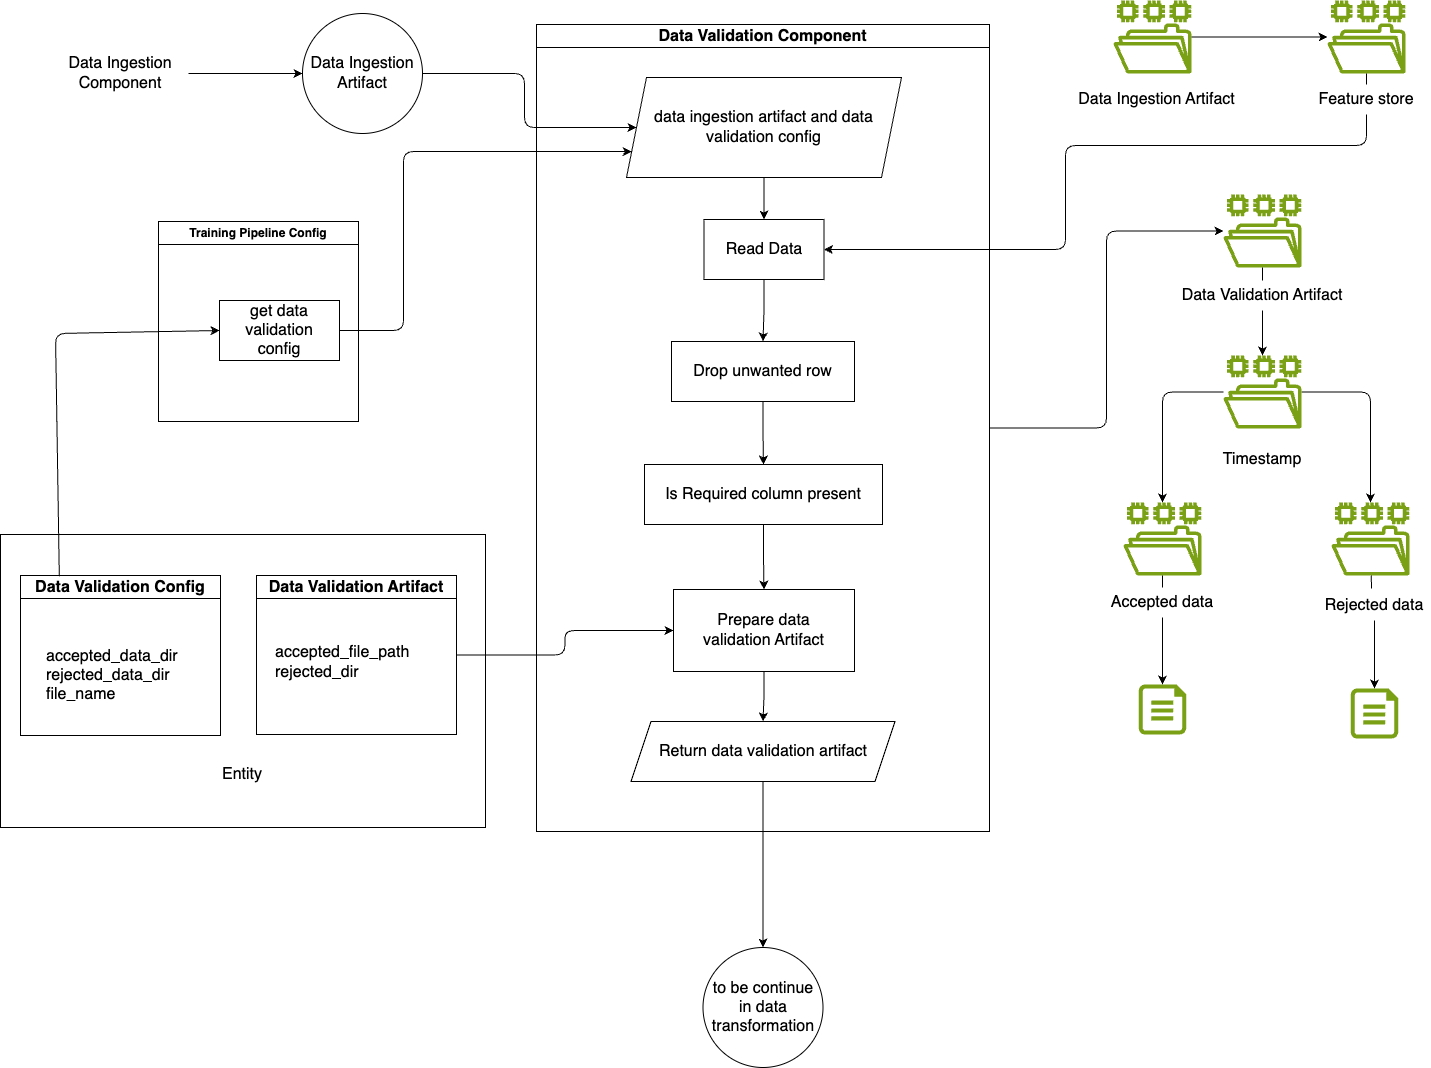

The diagram above was exported from draw.io. Its source (the exported page's mxGraphModel, read from the mxfile embedded in the PNG):
<mxGraphModel dx="2460" dy="1490" grid="0" gridSize="10" guides="1" tooltips="1" connect="1" arrows="1" fold="1" page="1" pageScale="1" pageWidth="1600" pageHeight="1200" math="0" shadow="0">
  <root>
    <mxCell id="0" />
    <mxCell id="1" parent="0" />
    <mxCell id="d7bRmCEB7CpQnjQJ-TAZ-9" value="" style="edgeStyle=orthogonalEdgeStyle;rounded=0;orthogonalLoop=1;jettySize=auto;html=1;" edge="1" parent="1" source="d7bRmCEB7CpQnjQJ-TAZ-1" target="d7bRmCEB7CpQnjQJ-TAZ-2">
      <mxGeometry relative="1" as="geometry" />
    </mxCell>
    <mxCell id="d7bRmCEB7CpQnjQJ-TAZ-1" value="&lt;font style=&quot;font-size: 16px;&quot;&gt;Data Ingestion&lt;/font&gt;&lt;div&gt;&lt;font style=&quot;font-size: 16px;&quot;&gt;Component&lt;/font&gt;&lt;/div&gt;" style="text;html=1;align=center;verticalAlign=middle;whiteSpace=wrap;rounded=0;" vertex="1" parent="1">
      <mxGeometry x="85" y="107" width="136" height="30" as="geometry" />
    </mxCell>
    <mxCell id="d7bRmCEB7CpQnjQJ-TAZ-25" style="edgeStyle=orthogonalEdgeStyle;rounded=1;orthogonalLoop=1;jettySize=auto;html=1;curved=0;" edge="1" parent="1" source="d7bRmCEB7CpQnjQJ-TAZ-2" target="d7bRmCEB7CpQnjQJ-TAZ-24">
      <mxGeometry relative="1" as="geometry" />
    </mxCell>
    <mxCell id="d7bRmCEB7CpQnjQJ-TAZ-2" value="&lt;font style=&quot;font-size: 16px;&quot;&gt;Data Ingestion&lt;/font&gt;&lt;div&gt;&lt;font style=&quot;font-size: 16px;&quot;&gt;Artifact&lt;/font&gt;&lt;/div&gt;" style="ellipse;whiteSpace=wrap;html=1;aspect=fixed;" vertex="1" parent="1">
      <mxGeometry x="335" y="62" width="120" height="120" as="geometry" />
    </mxCell>
    <mxCell id="aKTo-rIy3yQ45id-nFWs-14" style="edgeStyle=orthogonalEdgeStyle;rounded=1;orthogonalLoop=1;jettySize=auto;html=1;strokeColor=none;curved=0;" edge="1" parent="1" source="d7bRmCEB7CpQnjQJ-TAZ-7" target="b18NVyQAREQxAOYzA7l4-3">
      <mxGeometry relative="1" as="geometry" />
    </mxCell>
    <mxCell id="aKTo-rIy3yQ45id-nFWs-15" style="edgeStyle=orthogonalEdgeStyle;rounded=1;orthogonalLoop=1;jettySize=auto;html=1;curved=0;" edge="1" parent="1" source="d7bRmCEB7CpQnjQJ-TAZ-7" target="b18NVyQAREQxAOYzA7l4-3">
      <mxGeometry relative="1" as="geometry" />
    </mxCell>
    <mxCell id="d7bRmCEB7CpQnjQJ-TAZ-7" value="&lt;font style=&quot;font-size: 16px;&quot;&gt;Data Validation Component&lt;/font&gt;" style="swimlane;whiteSpace=wrap;html=1;" vertex="1" parent="1">
      <mxGeometry x="569" y="73" width="453" height="807" as="geometry" />
    </mxCell>
    <mxCell id="d7bRmCEB7CpQnjQJ-TAZ-13" value="&lt;font style=&quot;font-size: 16px;&quot;&gt;Return data validation artifact&lt;/font&gt;" style="shape=parallelogram;perimeter=parallelogramPerimeter;whiteSpace=wrap;html=1;fixedSize=1;" vertex="1" parent="d7bRmCEB7CpQnjQJ-TAZ-7">
      <mxGeometry x="94.5" y="697" width="264" height="60" as="geometry" />
    </mxCell>
    <mxCell id="d7bRmCEB7CpQnjQJ-TAZ-16" value="" style="edgeStyle=orthogonalEdgeStyle;rounded=0;orthogonalLoop=1;jettySize=auto;html=1;" edge="1" parent="d7bRmCEB7CpQnjQJ-TAZ-7" source="d7bRmCEB7CpQnjQJ-TAZ-15" target="d7bRmCEB7CpQnjQJ-TAZ-13">
      <mxGeometry relative="1" as="geometry" />
    </mxCell>
    <mxCell id="d7bRmCEB7CpQnjQJ-TAZ-15" value="&lt;font style=&quot;font-size: 16px;&quot;&gt;Prepare data&lt;/font&gt;&lt;div&gt;&lt;font style=&quot;font-size: 16px;&quot;&gt;validation Artifact&lt;/font&gt;&lt;/div&gt;" style="rounded=0;whiteSpace=wrap;html=1;" vertex="1" parent="d7bRmCEB7CpQnjQJ-TAZ-7">
      <mxGeometry x="137" y="565" width="181" height="82" as="geometry" />
    </mxCell>
    <mxCell id="d7bRmCEB7CpQnjQJ-TAZ-28" value="" style="edgeStyle=orthogonalEdgeStyle;rounded=0;orthogonalLoop=1;jettySize=auto;html=1;" edge="1" parent="d7bRmCEB7CpQnjQJ-TAZ-7" source="d7bRmCEB7CpQnjQJ-TAZ-24" target="d7bRmCEB7CpQnjQJ-TAZ-27">
      <mxGeometry relative="1" as="geometry" />
    </mxCell>
    <mxCell id="d7bRmCEB7CpQnjQJ-TAZ-24" value="&lt;font style=&quot;font-size: 16px;&quot;&gt;data ingestion artifact and data&lt;/font&gt;&lt;div&gt;&lt;font style=&quot;font-size: 16px;&quot;&gt;validation config&lt;/font&gt;&lt;/div&gt;" style="shape=parallelogram;perimeter=parallelogramPerimeter;whiteSpace=wrap;html=1;fixedSize=1;" vertex="1" parent="d7bRmCEB7CpQnjQJ-TAZ-7">
      <mxGeometry x="90" y="53" width="275" height="100" as="geometry" />
    </mxCell>
    <mxCell id="d7bRmCEB7CpQnjQJ-TAZ-31" value="" style="edgeStyle=orthogonalEdgeStyle;rounded=0;orthogonalLoop=1;jettySize=auto;html=1;" edge="1" parent="d7bRmCEB7CpQnjQJ-TAZ-7" source="d7bRmCEB7CpQnjQJ-TAZ-27" target="d7bRmCEB7CpQnjQJ-TAZ-29">
      <mxGeometry relative="1" as="geometry" />
    </mxCell>
    <mxCell id="d7bRmCEB7CpQnjQJ-TAZ-27" value="&lt;font style=&quot;font-size: 16px;&quot;&gt;Read Data&lt;/font&gt;" style="rounded=0;whiteSpace=wrap;html=1;" vertex="1" parent="d7bRmCEB7CpQnjQJ-TAZ-7">
      <mxGeometry x="167.5" y="195" width="120" height="60" as="geometry" />
    </mxCell>
    <mxCell id="d7bRmCEB7CpQnjQJ-TAZ-32" value="" style="edgeStyle=orthogonalEdgeStyle;rounded=0;orthogonalLoop=1;jettySize=auto;html=1;" edge="1" parent="d7bRmCEB7CpQnjQJ-TAZ-7" source="d7bRmCEB7CpQnjQJ-TAZ-29" target="d7bRmCEB7CpQnjQJ-TAZ-30">
      <mxGeometry relative="1" as="geometry" />
    </mxCell>
    <mxCell id="d7bRmCEB7CpQnjQJ-TAZ-29" value="&lt;font style=&quot;font-size: 16px;&quot;&gt;Drop unwanted row&lt;/font&gt;" style="rounded=0;whiteSpace=wrap;html=1;" vertex="1" parent="d7bRmCEB7CpQnjQJ-TAZ-7">
      <mxGeometry x="135" y="317" width="183" height="60" as="geometry" />
    </mxCell>
    <mxCell id="d7bRmCEB7CpQnjQJ-TAZ-33" value="" style="edgeStyle=orthogonalEdgeStyle;rounded=0;orthogonalLoop=1;jettySize=auto;html=1;" edge="1" parent="d7bRmCEB7CpQnjQJ-TAZ-7" source="d7bRmCEB7CpQnjQJ-TAZ-30" target="d7bRmCEB7CpQnjQJ-TAZ-15">
      <mxGeometry relative="1" as="geometry" />
    </mxCell>
    <mxCell id="d7bRmCEB7CpQnjQJ-TAZ-30" value="&lt;span style=&quot;font-size: 16px;&quot;&gt;Is Required column present&lt;/span&gt;" style="rounded=0;whiteSpace=wrap;html=1;" vertex="1" parent="d7bRmCEB7CpQnjQJ-TAZ-7">
      <mxGeometry x="108" y="440" width="238" height="60" as="geometry" />
    </mxCell>
    <mxCell id="d7bRmCEB7CpQnjQJ-TAZ-8" value="&lt;font style=&quot;font-size: 16px;&quot;&gt;to be continue&lt;/font&gt;&lt;div&gt;&lt;font style=&quot;font-size: 16px;&quot;&gt;in data&lt;/font&gt;&lt;/div&gt;&lt;div&gt;&lt;font style=&quot;font-size: 16px;&quot;&gt;transformation&lt;/font&gt;&lt;/div&gt;" style="ellipse;whiteSpace=wrap;html=1;aspect=fixed;" vertex="1" parent="1">
      <mxGeometry x="735.5" y="996" width="120" height="120" as="geometry" />
    </mxCell>
    <mxCell id="d7bRmCEB7CpQnjQJ-TAZ-10" value="Training Pipeline Config" style="swimlane;whiteSpace=wrap;html=1;" vertex="1" parent="1">
      <mxGeometry x="191" y="270" width="200" height="200" as="geometry" />
    </mxCell>
    <mxCell id="d7bRmCEB7CpQnjQJ-TAZ-11" value="&lt;font style=&quot;font-size: 16px;&quot;&gt;get data validation&lt;/font&gt;&lt;div&gt;&lt;font style=&quot;font-size: 16px;&quot;&gt;config&lt;/font&gt;&lt;/div&gt;" style="rounded=0;whiteSpace=wrap;html=1;" vertex="1" parent="d7bRmCEB7CpQnjQJ-TAZ-10">
      <mxGeometry x="61" y="79" width="120" height="60" as="geometry" />
    </mxCell>
    <mxCell id="d7bRmCEB7CpQnjQJ-TAZ-12" value="" style="rounded=0;whiteSpace=wrap;html=1;" vertex="1" parent="1">
      <mxGeometry x="33" y="583" width="485" height="293" as="geometry" />
    </mxCell>
    <mxCell id="d7bRmCEB7CpQnjQJ-TAZ-14" style="edgeStyle=orthogonalEdgeStyle;rounded=0;orthogonalLoop=1;jettySize=auto;html=1;entryX=0.5;entryY=0;entryDx=0;entryDy=0;" edge="1" parent="1" source="d7bRmCEB7CpQnjQJ-TAZ-13" target="d7bRmCEB7CpQnjQJ-TAZ-8">
      <mxGeometry relative="1" as="geometry" />
    </mxCell>
    <mxCell id="d7bRmCEB7CpQnjQJ-TAZ-17" value="&lt;font style=&quot;font-size: 16px;&quot;&gt;Data Validation Config&lt;/font&gt;" style="swimlane;whiteSpace=wrap;html=1;" vertex="1" parent="1">
      <mxGeometry x="53" y="624" width="200" height="160" as="geometry" />
    </mxCell>
    <mxCell id="d7bRmCEB7CpQnjQJ-TAZ-21" value="&lt;font style=&quot;font-size: 16px;&quot;&gt;accepted_data_dir&lt;/font&gt;&lt;div&gt;&lt;font style=&quot;font-size: 16px;&quot;&gt;rejected_data_dir&lt;/font&gt;&lt;/div&gt;&lt;div&gt;&lt;font style=&quot;font-size: 16px;&quot;&gt;file_name&lt;/font&gt;&lt;/div&gt;" style="text;html=1;align=left;verticalAlign=middle;whiteSpace=wrap;rounded=0;" vertex="1" parent="d7bRmCEB7CpQnjQJ-TAZ-17">
      <mxGeometry x="24" y="48.5" width="144" height="103.5" as="geometry" />
    </mxCell>
    <mxCell id="d7bRmCEB7CpQnjQJ-TAZ-34" style="edgeStyle=orthogonalEdgeStyle;rounded=1;orthogonalLoop=1;jettySize=auto;html=1;entryX=0;entryY=0.5;entryDx=0;entryDy=0;curved=0;" edge="1" parent="1" source="d7bRmCEB7CpQnjQJ-TAZ-18" target="d7bRmCEB7CpQnjQJ-TAZ-15">
      <mxGeometry relative="1" as="geometry" />
    </mxCell>
    <mxCell id="d7bRmCEB7CpQnjQJ-TAZ-18" value="&lt;font style=&quot;font-size: 16px;&quot;&gt;Data Validation Artifact&lt;/font&gt;" style="swimlane;whiteSpace=wrap;html=1;" vertex="1" parent="1">
      <mxGeometry x="289" y="624" width="200" height="159" as="geometry" />
    </mxCell>
    <mxCell id="d7bRmCEB7CpQnjQJ-TAZ-20" value="&lt;font style=&quot;font-size: 16px;&quot;&gt;accepted_file_path&lt;/font&gt;&lt;div&gt;&lt;font style=&quot;font-size: 16px;&quot;&gt;rejected_dir&lt;/font&gt;&lt;/div&gt;" style="text;html=1;align=left;verticalAlign=middle;whiteSpace=wrap;rounded=0;" vertex="1" parent="d7bRmCEB7CpQnjQJ-TAZ-18">
      <mxGeometry x="17" y="72" width="144" height="30" as="geometry" />
    </mxCell>
    <mxCell id="d7bRmCEB7CpQnjQJ-TAZ-22" value="&lt;font style=&quot;font-size: 16px;&quot;&gt;Entity&lt;/font&gt;" style="text;html=1;align=center;verticalAlign=middle;whiteSpace=wrap;rounded=0;" vertex="1" parent="1">
      <mxGeometry x="237" y="808" width="76" height="30" as="geometry" />
    </mxCell>
    <mxCell id="d7bRmCEB7CpQnjQJ-TAZ-23" value="" style="endArrow=classic;html=1;rounded=1;exitX=0.194;exitY=0.004;exitDx=0;exitDy=0;exitPerimeter=0;entryX=0;entryY=0.5;entryDx=0;entryDy=0;curved=0;" edge="1" parent="1" source="d7bRmCEB7CpQnjQJ-TAZ-17" target="d7bRmCEB7CpQnjQJ-TAZ-11">
      <mxGeometry width="50" height="50" relative="1" as="geometry">
        <mxPoint x="635" y="723" as="sourcePoint" />
        <mxPoint x="685" y="673" as="targetPoint" />
        <Array as="points">
          <mxPoint x="88" y="382" />
        </Array>
      </mxGeometry>
    </mxCell>
    <mxCell id="d7bRmCEB7CpQnjQJ-TAZ-26" style="edgeStyle=orthogonalEdgeStyle;rounded=1;orthogonalLoop=1;jettySize=auto;html=1;entryX=0;entryY=0.75;entryDx=0;entryDy=0;curved=0;" edge="1" parent="1" source="d7bRmCEB7CpQnjQJ-TAZ-11" target="d7bRmCEB7CpQnjQJ-TAZ-24">
      <mxGeometry relative="1" as="geometry">
        <Array as="points">
          <mxPoint x="436" y="379" />
          <mxPoint x="436" y="200" />
        </Array>
      </mxGeometry>
    </mxCell>
    <mxCell id="b18NVyQAREQxAOYzA7l4-1" value="" style="sketch=0;outlineConnect=0;fontColor=#232F3E;gradientColor=none;fillColor=#7AA116;strokeColor=none;dashed=0;verticalLabelPosition=bottom;verticalAlign=top;align=center;html=1;fontSize=12;fontStyle=0;aspect=fixed;pointerEvents=1;shape=mxgraph.aws4.file_system;" vertex="1" parent="1">
      <mxGeometry x="1146" y="49" width="78" height="73" as="geometry" />
    </mxCell>
    <mxCell id="b18NVyQAREQxAOYzA7l4-2" value="" style="sketch=0;outlineConnect=0;fontColor=#232F3E;gradientColor=none;fillColor=#7AA116;strokeColor=none;dashed=0;verticalLabelPosition=bottom;verticalAlign=top;align=center;html=1;fontSize=12;fontStyle=0;aspect=fixed;pointerEvents=1;shape=mxgraph.aws4.file_system;" vertex="1" parent="1">
      <mxGeometry x="1360" y="49" width="78" height="73" as="geometry" />
    </mxCell>
    <mxCell id="b18NVyQAREQxAOYzA7l4-3" value="" style="sketch=0;outlineConnect=0;fontColor=#232F3E;gradientColor=none;fillColor=#7AA116;strokeColor=none;dashed=0;verticalLabelPosition=bottom;verticalAlign=top;align=center;html=1;fontSize=12;fontStyle=0;aspect=fixed;pointerEvents=1;shape=mxgraph.aws4.file_system;" vertex="1" parent="1">
      <mxGeometry x="1256" y="243" width="78" height="73" as="geometry" />
    </mxCell>
    <mxCell id="aKTo-rIy3yQ45id-nFWs-18" style="edgeStyle=orthogonalEdgeStyle;rounded=1;orthogonalLoop=1;jettySize=auto;html=1;curved=0;" edge="1" parent="1" source="b18NVyQAREQxAOYzA7l4-4" target="b18NVyQAREQxAOYzA7l4-5">
      <mxGeometry relative="1" as="geometry" />
    </mxCell>
    <mxCell id="aKTo-rIy3yQ45id-nFWs-19" style="edgeStyle=orthogonalEdgeStyle;rounded=1;orthogonalLoop=1;jettySize=auto;html=1;curved=0;" edge="1" parent="1" source="b18NVyQAREQxAOYzA7l4-4" target="b18NVyQAREQxAOYzA7l4-6">
      <mxGeometry relative="1" as="geometry" />
    </mxCell>
    <mxCell id="b18NVyQAREQxAOYzA7l4-4" value="" style="sketch=0;outlineConnect=0;fontColor=#232F3E;gradientColor=none;fillColor=#7AA116;strokeColor=none;dashed=0;verticalLabelPosition=bottom;verticalAlign=top;align=center;html=1;fontSize=12;fontStyle=0;aspect=fixed;pointerEvents=1;shape=mxgraph.aws4.file_system;" vertex="1" parent="1">
      <mxGeometry x="1256" y="404" width="78" height="73" as="geometry" />
    </mxCell>
    <mxCell id="b18NVyQAREQxAOYzA7l4-5" value="" style="sketch=0;outlineConnect=0;fontColor=#232F3E;gradientColor=none;fillColor=#7AA116;strokeColor=none;dashed=0;verticalLabelPosition=bottom;verticalAlign=top;align=center;html=1;fontSize=12;fontStyle=0;aspect=fixed;pointerEvents=1;shape=mxgraph.aws4.file_system;" vertex="1" parent="1">
      <mxGeometry x="1156" y="551" width="78" height="73" as="geometry" />
    </mxCell>
    <mxCell id="b18NVyQAREQxAOYzA7l4-6" value="" style="sketch=0;outlineConnect=0;fontColor=#232F3E;gradientColor=none;fillColor=#7AA116;strokeColor=none;dashed=0;verticalLabelPosition=bottom;verticalAlign=top;align=center;html=1;fontSize=12;fontStyle=0;aspect=fixed;pointerEvents=1;shape=mxgraph.aws4.file_system;" vertex="1" parent="1">
      <mxGeometry x="1364" y="551" width="78" height="73" as="geometry" />
    </mxCell>
    <mxCell id="aKTo-rIy3yQ45id-nFWs-1" value="" style="verticalLabelPosition=bottom;html=1;verticalAlign=top;align=center;strokeColor=none;fillColor=#7AA116;shape=mxgraph.azure.cloud_services_configuration_file;pointerEvents=1;" vertex="1" parent="1">
      <mxGeometry x="1171.25" y="733" width="47.5" height="50" as="geometry" />
    </mxCell>
    <mxCell id="aKTo-rIy3yQ45id-nFWs-2" value="" style="verticalLabelPosition=bottom;html=1;verticalAlign=top;align=center;strokeColor=none;fillColor=#7AA116;shape=mxgraph.azure.cloud_services_configuration_file;pointerEvents=1;" vertex="1" parent="1">
      <mxGeometry x="1383.25" y="737" width="47.5" height="50" as="geometry" />
    </mxCell>
    <mxCell id="aKTo-rIy3yQ45id-nFWs-20" value="" style="edgeStyle=orthogonalEdgeStyle;rounded=0;orthogonalLoop=1;jettySize=auto;html=1;" edge="1" parent="1" source="aKTo-rIy3yQ45id-nFWs-3" target="aKTo-rIy3yQ45id-nFWs-1">
      <mxGeometry relative="1" as="geometry" />
    </mxCell>
    <mxCell id="aKTo-rIy3yQ45id-nFWs-3" value="&lt;font style=&quot;font-size: 16px;&quot;&gt;Accepted data&lt;/font&gt;" style="text;html=1;align=center;verticalAlign=middle;whiteSpace=wrap;rounded=0;" vertex="1" parent="1">
      <mxGeometry x="1140" y="636" width="110" height="30" as="geometry" />
    </mxCell>
    <mxCell id="aKTo-rIy3yQ45id-nFWs-21" value="" style="edgeStyle=orthogonalEdgeStyle;rounded=0;orthogonalLoop=1;jettySize=auto;html=1;" edge="1" parent="1" source="aKTo-rIy3yQ45id-nFWs-4" target="aKTo-rIy3yQ45id-nFWs-2">
      <mxGeometry relative="1" as="geometry" />
    </mxCell>
    <mxCell id="aKTo-rIy3yQ45id-nFWs-4" value="&lt;font style=&quot;font-size: 16px;&quot;&gt;Rejected data&lt;/font&gt;" style="text;html=1;align=center;verticalAlign=middle;whiteSpace=wrap;rounded=0;" vertex="1" parent="1">
      <mxGeometry x="1351" y="639" width="112" height="30" as="geometry" />
    </mxCell>
    <mxCell id="aKTo-rIy3yQ45id-nFWs-5" value="&lt;font style=&quot;font-size: 16px;&quot;&gt;Timestamp&lt;/font&gt;" style="text;html=1;align=center;verticalAlign=middle;whiteSpace=wrap;rounded=0;" vertex="1" parent="1">
      <mxGeometry x="1265" y="493" width="60" height="30" as="geometry" />
    </mxCell>
    <mxCell id="aKTo-rIy3yQ45id-nFWs-17" value="" style="edgeStyle=orthogonalEdgeStyle;rounded=0;orthogonalLoop=1;jettySize=auto;html=1;" edge="1" parent="1" source="aKTo-rIy3yQ45id-nFWs-6">
      <mxGeometry relative="1" as="geometry">
        <mxPoint x="1295" y="404" as="targetPoint" />
      </mxGeometry>
    </mxCell>
    <mxCell id="aKTo-rIy3yQ45id-nFWs-6" value="&lt;font style=&quot;font-size: 16px;&quot;&gt;Data Validation Artifact&lt;/font&gt;" style="text;html=1;align=center;verticalAlign=middle;whiteSpace=wrap;rounded=0;" vertex="1" parent="1">
      <mxGeometry x="1200" y="329" width="190" height="30" as="geometry" />
    </mxCell>
    <mxCell id="aKTo-rIy3yQ45id-nFWs-7" value="&lt;font style=&quot;font-size: 16px;&quot;&gt;Data Ingestion Artifact&lt;/font&gt;" style="text;html=1;align=center;verticalAlign=middle;whiteSpace=wrap;rounded=0;" vertex="1" parent="1">
      <mxGeometry x="1095.5" y="133" width="186.5" height="30" as="geometry" />
    </mxCell>
    <mxCell id="aKTo-rIy3yQ45id-nFWs-13" style="edgeStyle=orthogonalEdgeStyle;rounded=1;orthogonalLoop=1;jettySize=auto;html=1;entryX=1;entryY=0.5;entryDx=0;entryDy=0;curved=0;" edge="1" parent="1" source="aKTo-rIy3yQ45id-nFWs-8" target="d7bRmCEB7CpQnjQJ-TAZ-27">
      <mxGeometry relative="1" as="geometry">
        <Array as="points">
          <mxPoint x="1399" y="194" />
          <mxPoint x="1098" y="194" />
          <mxPoint x="1098" y="298" />
        </Array>
      </mxGeometry>
    </mxCell>
    <mxCell id="aKTo-rIy3yQ45id-nFWs-8" value="&lt;font style=&quot;font-size: 16px;&quot;&gt;Feature store&lt;/font&gt;" style="text;html=1;align=center;verticalAlign=middle;whiteSpace=wrap;rounded=0;" vertex="1" parent="1">
      <mxGeometry x="1339" y="133" width="120" height="30" as="geometry" />
    </mxCell>
    <mxCell id="aKTo-rIy3yQ45id-nFWs-9" value="" style="endArrow=classic;html=1;rounded=0;" edge="1" parent="1" source="b18NVyQAREQxAOYzA7l4-1" target="b18NVyQAREQxAOYzA7l4-2">
      <mxGeometry width="50" height="50" relative="1" as="geometry">
        <mxPoint x="1013" y="399" as="sourcePoint" />
        <mxPoint x="1063" y="349" as="targetPoint" />
      </mxGeometry>
    </mxCell>
    <mxCell id="aKTo-rIy3yQ45id-nFWs-12" value="" style="endArrow=none;html=1;rounded=0;entryX=0.5;entryY=0;entryDx=0;entryDy=0;" edge="1" parent="1" source="b18NVyQAREQxAOYzA7l4-2" target="aKTo-rIy3yQ45id-nFWs-8">
      <mxGeometry width="50" height="50" relative="1" as="geometry">
        <mxPoint x="1258" y="228" as="sourcePoint" />
        <mxPoint x="1308" y="178" as="targetPoint" />
      </mxGeometry>
    </mxCell>
    <mxCell id="aKTo-rIy3yQ45id-nFWs-16" value="" style="endArrow=none;html=1;rounded=0;entryX=0.5;entryY=0;entryDx=0;entryDy=0;" edge="1" parent="1" source="b18NVyQAREQxAOYzA7l4-3" target="aKTo-rIy3yQ45id-nFWs-6">
      <mxGeometry width="50" height="50" relative="1" as="geometry">
        <mxPoint x="1095" y="452" as="sourcePoint" />
        <mxPoint x="1145" y="402" as="targetPoint" />
      </mxGeometry>
    </mxCell>
    <mxCell id="aKTo-rIy3yQ45id-nFWs-22" value="" style="endArrow=none;html=1;rounded=0;entryX=0.5;entryY=0;entryDx=0;entryDy=0;" edge="1" parent="1" source="b18NVyQAREQxAOYzA7l4-5" target="aKTo-rIy3yQ45id-nFWs-3">
      <mxGeometry width="50" height="50" relative="1" as="geometry">
        <mxPoint x="1095" y="538" as="sourcePoint" />
        <mxPoint x="1145" y="488" as="targetPoint" />
      </mxGeometry>
    </mxCell>
    <mxCell id="aKTo-rIy3yQ45id-nFWs-25" value="" style="endArrow=none;html=1;rounded=0;" edge="1" parent="1" source="b18NVyQAREQxAOYzA7l4-6">
      <mxGeometry width="50" height="50" relative="1" as="geometry">
        <mxPoint x="1320" y="675" as="sourcePoint" />
        <mxPoint x="1404" y="637" as="targetPoint" />
      </mxGeometry>
    </mxCell>
  </root>
</mxGraphModel>